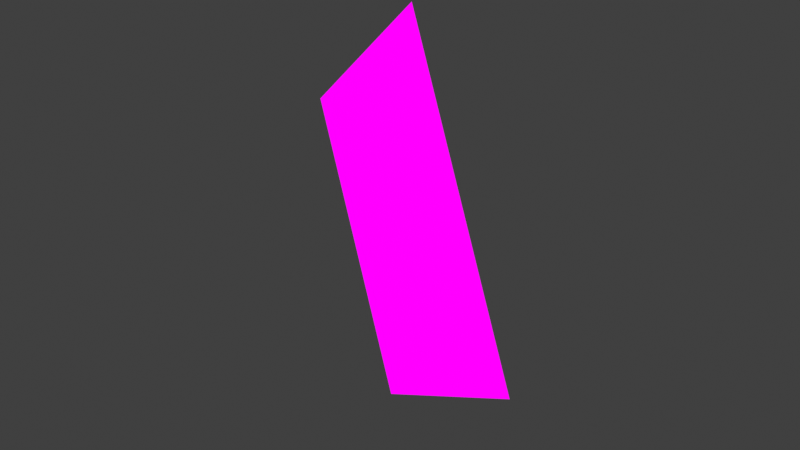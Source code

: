 # Source: SHICHA.blend  (saved by Blender 5.2.44; exported with 4.5.12 LTS)
import bpy
from mathutils import Matrix  # noqa: F401  (used for matrix-valued properties, if any)

bpy.ops.wm.read_factory_settings(use_empty=True)
scene = bpy.context.scene
scene.name = 'Scene'

# ---- collections
col_collection = bpy.data.collections.new('Collection'); scene.collection.children.link(col_collection)

# ---- images (referenced by path relative to the original .blend; pixels are not part of the script)
import os
ASSET_DIR = os.environ.get("B2B_ASSET_DIR", "")  # directory of the original .blend (textures are referenced by path, not embedded)
HERE = os.path.dirname(os.path.abspath(__file__))  # packed textures are extracted next to this script under _unpacked/

def load_image(name, relpath, width, height, colorspace="sRGB"):
    """Load a texture the original file referenced (path relative to the .blend, or extracted next to this script)."""
    p = next((c for c in (os.path.join(HERE, relpath), os.path.join(ASSET_DIR, relpath)) if relpath and os.path.exists(c)), "")
    if p:
        img = bpy.data.images.load(p, check_existing=True)
        img.name = name
    else:  # same state as the original file: an image datablock whose file is absent (Cycles renders it pink)
        img = bpy.data.images.new(name, width, height)
        img.source = "FILE"
        img.filepath = "//" + (relpath or name)
    img.colorspace_settings.name = colorspace
    return img
img_untitled = load_image('Untitled', 'missing.png', 1024, 1024, 'sRGB')

# ---- materials (node trees are filled in below, after node groups)
mat_material = bpy.data.materials.new('Material')

# ---- node groups
ng_x = bpy.data.node_groups.new('视差映射', 'ShaderNodeTree')
_s = ng_x.interface.new_socket(name='distance', in_out='OUTPUT', socket_type='NodeSocketFloat')
_s = ng_x.interface.new_socket(name='Vector', in_out='OUTPUT', socket_type='NodeSocketVector')
_s = ng_x.interface.new_socket(name='基础迭代', in_out='INPUT', socket_type='NodeSocketInt')
_s.default_value = 1
_s.min_value = 0
_s = ng_x.interface.new_socket(name='二分法迭代', in_out='INPUT', socket_type='NodeSocketInt')
_s.default_value = 5
_s.min_value = 0
_s = ng_x.interface.new_socket(name='深度', in_out='INPUT', socket_type='NodeSocketFloat')
_s.default_value = 1.0
_s = ng_x.interface.new_socket(name='纹理贴图', in_out='INPUT', socket_type='')
_s.menu_expanded = False
_N = ng_x.nodes; _L = ng_x.links
n0 = _N.new('NodeGroupOutput'); n0.name = 'Group Output'; n0.location = (5543, 442)
n1 = _N.new('NodeGroupInput'); n1.name = 'Group Input'; n1.location = (-2027, 188)
n2 = _N.new('GeometryNodeRepeatInput'); n2.name = 'Repeat Input'; n2.location = (-1735, 210)
n2.inputs[1].default_value = 0.0
n3 = _N.new('GeometryNodeRepeatOutput'); n3.name = 'Repeat Output'; n3.location = (1207, 180)
n3.repeat_items.clear()
_it = n3.repeat_items.new('FLOAT', '结果')
n4 = _N.new('ShaderNodeMath'); n4.name = 'Math'; n4.location = (-1740, 82)
n4.operation = 'DIVIDE'
n5 = _N.new('ShaderNodeMath'); n5.name = 'Math.001'; n5.location = (-1193, 124)
n5.operation = 'MULTIPLY'
n6 = _N.new('ShaderNodeMath'); n6.name = 'Math.002'; n6.location = (-967, 272)
n6.operation = 'SUBTRACT'
n7 = _N.new('NodeGroupInput'); n7.name = 'Group Input.001'; n7.location = (-1223, 352)
n8 = _N.new('NodeUndefined'); n8.name = 'Evaluate Closure'; n8.location = (323, -468)
n8.hide = True
n9 = _N.new('NodeGroupInput'); n9.name = 'Group Input.002'; n9.location = (30, -510)
n10 = _N.new('ShaderNodeMath'); n10.name = 'Math.003'; n10.location = (505, -392)
n10.operation = 'MULTIPLY'
n11 = _N.new('NodeGroupInput'); n11.name = 'Group Input.003'; n11.location = (326, -533)
n12 = _N.new('ShaderNodeMath'); n12.name = 'Math.004'; n12.location = (704, -30)
n12.operation = 'LESS_THAN'
n13 = _N.new('ShaderNodeMix'); n13.name = 'Mix'; n13.location = (966, -119)
n14 = _N.new('NodeFrame'); n14.name = 'Frame'; n14.location = (-146, 324)
n14.width = 1136
n15 = _N.new('GeometryNodeRepeatInput'); n15.name = 'Repeat Input.001'; n15.location = (2096, 604)
n16 = _N.new('GeometryNodeRepeatOutput'); n16.name = 'Repeat Output.001'; n16.location = (4181, 492)
n16.repeat_items.clear()
_it = n16.repeat_items.new('FLOAT', '结果')
_it = n16.repeat_items.new('FLOAT', '层高')
n17 = _N.new('ShaderNodeMath'); n17.name = 'Math.005'; n17.location = (2314, 490)
n17.hide = True
n17.operation = 'DIVIDE'
n17.inputs[1].default_value = 2.0
n18 = _N.new('ShaderNodeMath'); n18.name = 'Math.006'; n18.location = (2439, 569)
n18.hide = True
n18.operation = 'SUBTRACT'
n19 = _N.new('NodeUndefined'); n19.name = 'Evaluate Closure.001'; n19.location = (274, -422)
n19.hide = True
n20 = _N.new('ShaderNodeMath'); n20.name = 'Math.007'; n20.location = (445, -392)
n20.operation = 'MULTIPLY'
n21 = _N.new('NodeGroupInput'); n21.name = 'Group Input.005'; n21.location = (266, -533)
n22 = _N.new('ShaderNodeMath'); n22.name = 'Math.008'; n22.location = (644, -30)
n22.operation = 'GREATER_THAN'
n23 = _N.new('ShaderNodeMix'); n23.name = 'Mix.001'; n23.location = (907, -119)
n24 = _N.new('NodeFrame'); n24.name = 'Frame.001'; n24.location = (2648, 706)
n24.width = 1076
n25 = _N.new('NodeReroute'); n25.name = 'Reroute.002'; n25.location = (2384, 523)
n25.width = 20
n25.socket_idname = 'NodeSocketFloat'
n26 = _N.new('NodeGroupInput'); n26.name = 'Group Input.007'; n26.location = (30, -464)
n27 = _N.new('NodeReroute'); n27.name = 'Reroute'; n27.location = (-553, 565)
n27.width = 20
n27.socket_idname = 'NodeSocketFloat'
n28 = _N.new('ShaderNodeTexCoord'); n28.name = 'Texture Coordinate'; n28.location = (795, -30)
n29 = _N.new('ShaderNodeNewGeometry'); n29.name = 'Geometry'; n29.location = (363, -330)
n30 = _N.new('ShaderNodeSeparateXYZ'); n30.name = 'Separate XYZ'; n30.location = (1100, -489)
n31 = _N.new('ShaderNodeMath'); n31.name = 'Math.009'; n31.location = (1308, -496)
n31.operation = 'DIVIDE'
n32 = _N.new('ShaderNodeVectorMath'); n32.name = 'Vector Math'; n32.location = (1517, -387)
n32.operation = 'SCALE'
n33 = _N.new('ShaderNodeVectorMath'); n33.name = 'Vector Math.001'; n33.location = (1766, -234)
n33.operation = 'SUBTRACT'
n34 = _N.new('NodeReroute'); n34.name = 'Reroute.001'; n34.location = (1001, -460)
n34.width = 20
n34.socket_idname = 'NodeSocketVector'
n35 = _N.new('ShaderNodeVectorTransform'); n35.name = 'Vector Transform'; n35.location = (576, -256)
n36 = _N.new('NodeUndefined'); n36.name = 'Closure Input'; n36.location = (30, -391)
n37 = _N.new('NodeUndefined'); n37.name = 'Closure Output'; n37.location = (2089, -330)
n38 = _N.new('NodeFrame'); n38.name = 'Frame.002'; n38.location = (-2939, 2086)
n38.width = 2258
n39 = _N.new('NodeUndefined'); n39.name = 'Evaluate Closure.002'; n39.location = (50, -366)
n39.hide = True
n40 = _N.new('NodeUndefined'); n40.name = 'Evaluate Closure.003'; n40.location = (37, -369)
n40.hide = True
n41 = _N.new('NodeUndefined'); n41.name = 'Evaluate Closure.004'; n41.location = (4635, 362)
n41.hide = True
n42 = _N.new('NodeReroute'); n42.name = 'Reroute.003'; n42.location = (814, 1144)
n42.width = 20
n42.socket_idname = 'NodeSocketClosure'
n43 = _N.new('NodeReroute'); n43.name = 'Reroute.004'; n43.location = (4098, 1074)
n43.width = 20
n43.socket_idname = 'NodeSocketClosure'
n2.pair_with_output(n3)
n15.pair_with_output(n16)
n8.parent = n14
n9.parent = n14
n10.parent = n14
n11.parent = n14
n12.parent = n14
n13.parent = n14
n19.parent = n24
n20.parent = n24
n21.parent = n24
n22.parent = n24
n23.parent = n24
n26.parent = n24
n28.parent = n38
n29.parent = n38
n30.parent = n38
n31.parent = n38
n32.parent = n38
n33.parent = n38
n34.parent = n38
n35.parent = n38
n36.parent = n38
n37.parent = n38
n39.parent = n14
n40.parent = n24
_L.new(n1.outputs[0], n2.inputs[0])
_L.new(n1.outputs[2], n4.inputs[0])
_L.new(n1.outputs[0], n4.inputs[1])
_L.new(n2.outputs[0], n5.inputs[0])
_L.new(n4.outputs[0], n5.inputs[1])
_L.new(n9.outputs[3], n8.inputs[0])
_L.new(n8.outputs[0], n10.inputs[0])
_L.new(n11.outputs[2], n10.inputs[1])
_L.new(n10.outputs[0], n12.inputs[1])
_L.new(n12.outputs[0], n13.inputs[0])
_L.new(n13.outputs[0], n3.inputs[0])
_L.new(n2.outputs[1], n13.inputs[3])
_L.new(n6.outputs[0], n13.inputs[2])
_L.new(n6.outputs[0], n12.inputs[0])
_L.new(n5.outputs[0], n6.inputs[1])
_L.new(n7.outputs[2], n6.inputs[0])
_L.new(n25.outputs[0], n18.inputs[0])
_L.new(n17.outputs[0], n18.inputs[1])
_L.new(n19.outputs[0], n20.inputs[0])
_L.new(n21.outputs[2], n20.inputs[1])
_L.new(n20.outputs[0], n22.inputs[1])
_L.new(n22.outputs[0], n23.inputs[0])
_L.new(n25.outputs[0], n23.inputs[2])
_L.new(n18.outputs[0], n22.inputs[0])
_L.new(n18.outputs[0], n23.inputs[3])
_L.new(n3.outputs[0], n15.inputs[1])
_L.new(n15.outputs[1], n25.inputs[0])
_L.new(n26.outputs[3], n19.inputs[0])
_L.new(n23.outputs[0], n16.inputs[0])
_L.new(n27.outputs[0], n15.inputs[2])
_L.new(n4.outputs[0], n27.inputs[0])
_L.new(n15.outputs[2], n17.inputs[0])
_L.new(n17.outputs[0], n16.inputs[1])
_L.new(n16.outputs[0], n0.inputs[0])
_L.new(n1.outputs[1], n15.inputs[0])
_L.new(n34.outputs[0], n32.inputs[0])
_L.new(n35.outputs[0], n34.inputs[0])
_L.new(n30.outputs[2], n31.inputs[1])
_L.new(n32.outputs[0], n33.inputs[1])
_L.new(n29.outputs[4], n35.inputs[0])
_L.new(n34.outputs[0], n30.inputs[0])
_L.new(n31.outputs[0], n32.inputs[3])
_L.new(n28.outputs[3], n33.inputs[0])
_L.new(n36.outputs[0], n31.inputs[0])
_L.new(n33.outputs[0], n37.inputs[0])
_L.new(n37.outputs[0], n39.inputs[0])
_L.new(n6.outputs[0], n39.inputs[1])
_L.new(n39.outputs[0], n8.inputs[1])
_L.new(n18.outputs[0], n40.inputs[1])
_L.new(n40.outputs[0], n19.inputs[1])
_L.new(n42.outputs[0], n40.inputs[0])
_L.new(n16.outputs[0], n41.inputs[1])
_L.new(n41.outputs[0], n0.inputs[1])
_L.new(n37.outputs[0], n42.inputs[0])
_L.new(n43.outputs[0], n41.inputs[0])
_L.new(n42.outputs[0], n43.inputs[0])
n0.is_active_output = True

# ---- material node trees
mat_material.use_nodes = True; mat_material.node_tree.nodes.clear()
_N = mat_material.node_tree.nodes; _L = mat_material.node_tree.links
n0 = _N.new('ShaderNodeOutputMaterial'); n0.name = 'Material Output'; n0.location = (1241, 26)
n1 = _N.new('ShaderNodeGroup'); n1.name = 'Group.001'; n1.location = (-531, -250)
n1.node_tree = ng_x
n1.inputs[0].default_value = 8
n1.inputs[1].default_value = 8
n1.inputs[2].default_value = 0.14
n2 = _N.new('NodeUndefined'); n2.name = 'Closure Input'; n2.location = (-1600, -355)
n3 = _N.new('NodeUndefined'); n3.name = 'Closure Output'; n3.location = (-943, -342)
n4 = _N.new('ShaderNodeTexNoise'); n4.name = 'Noise Texture'; n4.location = (-1240, -335)
n4.width = 145
n4.inputs[1].default_value = 0.402
n4.inputs[2].default_value = 5.73
n5 = _N.new('ShaderNodeTexImage'); n5.name = 'Image Texture'; n5.location = (64, -156)
n5.image = img_untitled
_L.new(n3.outputs[0], n1.inputs[3])
_L.new(n2.outputs[0], n4.inputs[0])
_L.new(n4.outputs[0], n3.inputs[0])
_L.new(n5.outputs[0], n0.inputs[0])
_L.new(n1.outputs[1], n5.inputs[0])
n0.is_active_output = True

# ---- world
world_world = bpy.data.worlds.new('World'); scene.world = world_world
world_world.use_nodes = True; world_world.node_tree.nodes.clear()
_N = world_world.node_tree.nodes; _L = world_world.node_tree.links
n0 = _N.new('ShaderNodeOutputWorld'); n0.name = 'World Output'; n0.location = (200, 100)
n1 = _N.new('ShaderNodeBackground'); n1.name = 'Background'; n1.location = (-200, 100)
n1.inputs[0].default_value = (0.05088, 0.05088, 0.05088, 1.0)
_L.new(n1.outputs[0], n0.inputs[0])
n0.is_active_output = True
world_world.color = (0.05088, 0.05088, 0.05088)
world_world.sun_shadow_jitter_overblur = 0.0

# ---- meshes
me_plane = bpy.data.meshes.new('Plane')
me_plane.from_pydata([(-1.0, -1.0, 0.0), (1.0, -1.0, 0.0), (-1.0, 1.0, 0.0), (1.0, 1.0, 0.0)], [], [(0, 1, 3, 2)])
_uv = me_plane.uv_layers.new(name='UVMap')
_uv.uv.foreach_set('vector', [0.0, 0.0, 1.0, 0.0, 1.0, 1.0, 0.0, 1.0])
me_plane.materials.append(mat_material)
me_plane.update()

# ---- objects
ob_plane = bpy.data.objects.new('Plane', me_plane)

# ---- transforms, parenting, visibility, modifiers, constraints
ob_plane.location = (0.0, 0.0, 0.0)
ob_plane.rotation_euler = (1.617, -0.5804, -0.5183)

# ---- collection membership
col_collection.objects.link(ob_plane)

# ---- scene / render settings (as saved in the file)
scene.frame_start = 1; scene.frame_end = 250; scene.frame_set(83)
scene.render.engine = 'BLENDER_EEVEE_NEXT'
scene.render.image_settings.file_format = 'FFMPEG'
scene.render.image_settings.color_mode = 'RGB'
scene.render.image_settings.color_depth = '12'
scene.render.fps = 30
scene.render.film_transparent = True
scene.render.use_high_quality_normals = True
scene.render.bake_bias = 0.0
scene.render.bake_samples = 0
scene.render.use_persistent_data = True
scene.render.compositor_device = 'GPU'
scene.render.compositor_denoise_device = 'GPU'
scene.cycles.samples = 1024
scene.cycles.caustics_reflective = False
scene.cycles.caustics_refractive = False
scene.cycles.max_bounces = 8
scene.cycles.diffuse_bounces = 1
scene.cycles.transmission_bounces = 8
scene.cycles.volume_bounces = 2
scene.cycles.use_fast_gi = True
scene.cycles.ao_bounces = 2
scene.cycles.ao_bounces_render = 2
scene.eevee.gi_irradiance_pool_size = '1024'
scene.eevee.taa_render_samples = 32
scene.eevee.use_taa_reprojection = False
scene.eevee.volumetric_tile_size = '1'
scene.eevee.use_volume_custom_range = False
scene.eevee.gtao_quality = 1.0
scene.eevee.fast_gi_thickness_far = 0.0
scene.eevee.fast_gi_quality = 1.0
scene.eevee.fast_gi_resolution = '1'
scene.eevee.shadow_pool_size = '1024'
scene.eevee.ray_tracing_options.resolution_scale = '1'
scene.eevee.ray_tracing_options.screen_trace_quality = 1.0
scene.view_settings.view_transform = 'Standard'
bpy.context.view_layer.update()

# ---- added for rendering (the .blend has no active camera and no usable light): camera, sun
cam_auto = bpy.data.cameras.new('AutoCamera')
cam_auto.lens = 50.0
cam_auto.sensor_width = 36.0
cam_auto.clip_end = 1000.0
ob_auto_camera = bpy.data.objects.new('AutoCamera', cam_auto)
scene.collection.objects.link(ob_auto_camera)
ob_auto_camera.location = (3.62249, -4.34699, 2.89799)
ob_auto_camera.rotation_euler = (1.09748, -7.21219e-08, 0.694738)
scene.camera = ob_auto_camera
light_auto_sun = bpy.data.lights.new('AutoSun', 'SUN')
light_auto_sun.energy = 3.0
light_auto_sun.angle = 0.0523599
ob_auto_sun = bpy.data.objects.new('AutoSun', light_auto_sun)
scene.collection.objects.link(ob_auto_sun)
ob_auto_sun.rotation_euler = (0.872665, 0.174533, 0.523599)
bpy.context.view_layer.update()
